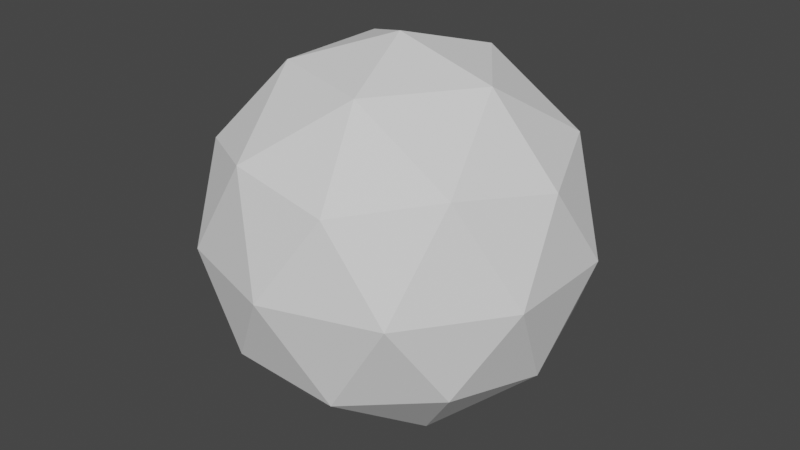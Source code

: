# Source: shatteredAmmoblend.blend  (saved by Blender 3.3.6; exported with 4.5.12 LTS)
import bpy
from mathutils import Matrix  # noqa: F401  (used for matrix-valued properties, if any)

bpy.ops.wm.read_factory_settings(use_empty=True)
scene = bpy.context.scene
scene.name = 'Scene'

# ---- collections
col_collection = bpy.data.collections.new('Collection'); scene.collection.children.link(col_collection)

# ---- world
world_world = bpy.data.worlds.new('World'); scene.world = world_world
world_world.use_nodes = True; world_world.node_tree.nodes.clear()
_N = world_world.node_tree.nodes; _L = world_world.node_tree.links
n0 = _N.new('ShaderNodeOutputWorld'); n0.name = 'World Output'; n0.location = (300, 300)
n1 = _N.new('ShaderNodeBackground'); n1.name = 'Background'; n1.location = (10, 300)
n1.inputs[0].default_value = (0.05088, 0.05088, 0.05088, 1.0)
_L.new(n1.outputs[0], n0.inputs[0])
n0.is_active_output = True
world_world.color = (0.05088, 0.05088, 0.05088)
world_world.use_sun_shadow = False
world_world.sun_shadow_jitter_overblur = 0.0

# ---- meshes
me_icosphere = bpy.data.meshes.new('Icosphere')
me_icosphere.from_pydata([(0.0, 0.0, -1.0), (-0.2764, 0.8506, -0.4472), (-0.1625, 0.5, -0.8507), (-0.5878, 0.809, 0.0), (0.4151, -0.3016, -0.8543), (0.3997, 0.2904, -0.8597), (0.2117, 0.813, -0.5183), (-0.03011, 0.9837, -0.04871), (-0.3093, 0.7805, 0.5178), (0.4136, -0.3128, -0.8507), (0.3942, 0.3191, -0.8507), (0.2292, 0.7846, -0.5514), (-0.0546, 0.9823, 0.0), (-0.2911, 0.809, 0.48), (-0.7014, 0.6527, 0.0), (-0.6613, 0.5827, -0.3851), (-0.6044, 0.5, -0.5775), (-0.3812, 0.1989, -0.8507), (-0.4394, 0.3528, 0.8021), (0.3049, -0.6752, -0.613), (0.09546, -0.4162, -0.8507), (-0.6304, 0.5831, 0.4631), (-0.6735, 0.6302, 0.2823), (-0.6363, 0.5442, -0.5158), (-0.2301, 0.0, -0.9346), (-0.06802, -0.2093, -0.9375)], [], [(12, 3, 13), (6, 1, 7), (10, 2, 11), (4, 0, 5), (20, 9, 19), (1, 3, 12, 7), (2, 1, 6, 11), (0, 2, 10, 5), (11, 6, 7, 12, 13, 8, 18, 19, 9, 4, 5, 10), (19, 18, 21, 22, 14, 15, 23, 16, 17, 24, 25, 20), (8, 21, 18), (2, 17, 16), (3, 15, 14), (3, 14, 22), (3, 22, 21, 8, 13), (1, 23, 15, 3), (2, 16, 23, 1), (0, 24, 17, 2), (0, 25, 24), (0, 4, 9, 20, 25)])
_uv = me_icosphere.uv_layers.new(name='UVMap')
_uv.uv.foreach_set('vector', [0.5994, 0.2362, 0.6818, 0.2362, 0.6403, 0.3081, 0.5541, 0.1575, 0.6364, 0.1575, 0.5959, 0.2276, 0.5048, 0.07873, 0.5909, 0.07873, 0.549, 0.1512, 0.3193, 0.07683, 0.3636, 0.0, 0.4063, 0.07398, 0.1763, 0.07873, 0.2255, 0.07873, 0.1938, 0.1363, 0.6364, 0.1575, 0.6818, 0.2362, 0.5994, 0.2362, 0.5959, 0.2276, 0.5909, 0.07873, 0.6364, 0.1575, 0.5541, 0.1575, 0.549, 0.1512, 0.5455, 0.0, 0.5909, 0.07873, 0.5048, 0.07873, 0.5027, 0.07398, 0.549, 0.1512, 0.5541, 0.1575, 0.5959, 0.2276, 0.5994, 0.2362, 0.6403, 0.3081, 0.6455, 0.3149, 0.6828, 0.3833, 0.1938, 0.1363, 0.2255, 0.07873, 0.2262, 0.07683, 0.4063, 0.07398, 0.5048, 0.07873, 0.1938, 0.1363, 0.6828, 0.3833, 0.7089, 0.3149, 0.7105, 0.2859, 0.7102, 0.2362, 0.7151, 0.1785, 0.7158, 0.1575, 0.72, 0.1449, 0.7366, 0.07873, 0.7472, 0.03446, 0.9281, 0.03296, 0.1763, 0.07873, 0.6455, 0.3149, 0.7089, 0.3149, 0.6828, 0.3833, 0.6818, 0.07873, 0.7366, 0.07873, 0.72, 0.1449, 0.6818, 0.2362, 0.7151, 0.1785, 0.7102, 0.2362, 0.6818, 0.2362, 0.7102, 0.2362, 0.7105, 0.2859, 0.6818, 0.2362, 0.7105, 0.2859, 0.7089, 0.3149, 0.6455, 0.3149, 0.6403, 0.3081, 0.6364, 0.1575, 0.7158, 0.1575, 0.7151, 0.1785, 0.6818, 0.2362, 0.6818, 0.07873, 0.72, 0.1449, 0.7158, 0.1575, 0.6364, 0.1575, 0.7273, 0.0, 0.7472, 0.03446, 0.7366, 0.07873, 0.6818, 0.07873, 0.9091, 0.0, 0.9281, 0.03296, 0.8892, 0.03446, 0.1818, 0.0, 0.2262, 0.07683, 0.2255, 0.07873, 0.1763, 0.07873, 0.1628, 0.03296])
me_icosphere.update()
me_icosphere_001 = bpy.data.meshes.new('Icosphere.001')
me_icosphere_001.from_pydata([(0.7236, -0.5257, -0.4472), (0.9511, -0.309, 0.0), (0.9511, 0.309, 0.0), (0.5878, -0.809, 0.0), (0.2649, -0.8078, -0.5254), (0.003314, -0.9982, 0.005362), (0.2641, -0.809, -0.5238), (0.2884, -0.7303, -0.5769), (0.006011, -0.998, 0.0), (0.9143, 0.1086, 0.29), (0.4047, -0.8335, 0.2629), (0.8463, 0.3851, 0.2095), (0.6492, -0.6201, 0.3215), (-0.04734, -0.9624, 0.1037), (0.09899, -0.9465, 0.1602), (0.7814, -0.4323, 0.3393), (0.9099, -0.08437, 0.3251), (0.7791, 0.5456, 0.0), (0.8541, -0.01062, -0.5077), (0.859, 0.02556, -0.4822), (0.3075, -0.6715, -0.6151), (-0.007838, -0.2377, -0.01871), (0.7061, 0.6106, 0.1094), (0.3057, -0.6728, -0.6146), (0.8586, 0.3971, -0.1819), (0.8414, -0.03816, -0.52), (0.5858, -0.4256, -0.6336)], [], [(0, 1, 3), (24, 17, 2), (8, 6, 3), (4, 0, 3, 6), (19, 24, 2), (23, 20, 7), (26, 0, 4, 7, 20), (23, 7, 4, 6, 8, 5, 13, 21), (5, 14, 13), (3, 1, 15, 12), (1, 16, 15), (3, 12, 10), (8, 3, 10, 14, 5), (2, 11, 9), (1, 2, 9, 16), (13, 14, 10, 12, 15, 16, 9, 11, 22, 21), (1, 18, 19, 2), (2, 17, 22, 11), (0, 25, 18, 1), (0, 26, 25), (21, 22, 17, 24, 19, 18, 25, 26, 20, 23)])
_uv = me_icosphere_001.uv_layers.new(name='UVMap')
_uv.uv.foreach_set('vector', [0.2727, 0.1575, 0.3182, 0.2362, 0.2273, 0.2362, 0.4276, 0.2042, 0.4521, 0.2362, 0.4091, 0.2362, 0.1373, 0.2362, 0.182, 0.1578, 0.2273, 0.2362, 0.1822, 0.1575, 0.2727, 0.1575, 0.2273, 0.2362, 0.182, 0.1578, 0.3674, 0.164, 0.4276, 0.2042, 0.4091, 0.2362, 0.194, 0.1359, 0.1943, 0.1358, 0.189, 0.1451, 0.2517, 0.1211, 0.2727, 0.1575, 0.1822, 0.1575, 0.189, 0.1451, 0.1943, 0.1358, 0.194, 0.1359, 0.189, 0.1451, 0.1822, 0.1575, 0.182, 0.1578, 0.1373, 0.2362, 0.1369, 0.2371, 0.1282, 0.2518, 0.3022, 0.233, 0.1369, 0.2371, 0.1526, 0.2644, 0.1282, 0.2518, 0.2273, 0.2362, 0.3182, 0.2362, 0.2888, 0.287, 0.2551, 0.2843, 0.3182, 0.2362, 0.3512, 0.2934, 0.2888, 0.287, 0.2273, 0.2362, 0.2551, 0.2843, 0.2006, 0.2825, 0.1373, 0.2362, 0.2273, 0.2362, 0.2006, 0.2825, 0.1526, 0.2644, 0.1369, 0.2371, 0.4091, 0.2362, 0.4272, 0.2676, 0.3796, 0.2873, 0.3182, 0.2362, 0.4091, 0.2362, 0.3796, 0.2873, 0.3512, 0.2934, 0.1282, 0.2518, 0.1526, 0.2644, 0.2006, 0.2825, 0.2551, 0.2843, 0.2888, 0.287, 0.3512, 0.2934, 0.3796, 0.2873, 0.4272, 0.2676, 0.4662, 0.2526, 0.3022, 0.233, 0.3182, 0.2362, 0.3621, 0.1602, 0.3674, 0.164, 0.4091, 0.2362, 0.4091, 0.2362, 0.4521, 0.2362, 0.4662, 0.2526, 0.4272, 0.2676, 0.2727, 0.1575, 0.357, 0.1575, 0.3621, 0.1602, 0.3182, 0.2362, 0.2727, 0.1575, 0.2937, 0.1211, 0.357, 0.1575, 0.3022, 0.233, 0.4662, 0.2526, 0.4521, 0.2362, 0.4276, 0.2042, 0.3674, 0.164, 0.3621, 0.1602, 0.357, 0.1575, 0.2937, 0.1211, 0.1943, 0.1358, 0.194, 0.1359])
me_icosphere_001.update()
me_icosphere_002 = bpy.data.meshes.new('Icosphere.002')
me_icosphere_002.from_pydata([(0.2764, -0.8506, 0.4472), (0.8944, 0.0, 0.4472), (0.0, 0.0, 1.0), (0.6882, -0.5, 0.5257), (-0.2629, -0.809, 0.5257), (0.1625, -0.5, 0.8507), (0.5257, 0.0, 0.8507), (-0.4253, -0.309, 0.8507), (-0.2645, -0.808, 0.5255), (-0.4361, -0.3168, 0.8361), (-0.4388, -0.2993, 0.8404), (-0.2037, -0.852, 0.4073), (-0.2638, -0.809, 0.5242), (0.9099, -0.08437, 0.3251), (0.7814, -0.4323, 0.3393), (0.09899, -0.9465, 0.1602), (-0.04734, -0.9624, 0.1037), (0.6492, -0.6201, 0.3215), (0.4047, -0.8335, 0.2629), (0.9143, 0.1086, 0.29), (-0.2303, 0.1673, 0.9191), (0.05314, 0.1636, 0.9511), (0.3865, 0.1916, 0.8507), (0.6003, 0.2296, 0.7015), (0.02787, 0.4175, -0.1294), (0.8559, 0.3461, 0.2209), (-0.4495, 0.1849, 0.8322), (-0.4253, 0.1808, 0.8507), (0.7784, 0.2814, 0.4914)], [], [(0, 3, 5), (8, 4, 7, 9), (21, 20, 2), (27, 7, 2, 20), (10, 9, 7), (7, 5, 2), (7, 4, 5), (4, 0, 5), (5, 6, 2), (5, 3, 6), (3, 1, 6), (25, 28, 1, 19), (12, 4, 8), (12, 11, 4), (15, 0, 4, 11, 16), (17, 3, 0, 18), (17, 14, 3), (13, 1, 3, 14), (15, 18, 0), (13, 19, 1), (27, 26, 10, 7), (24, 16, 11, 12, 8, 9, 10, 26), (16, 24, 25, 19, 13, 14, 17, 18, 15), (6, 23, 22), (6, 22, 21, 2), (1, 28, 23, 6), (26, 27, 20, 21, 22, 23, 28, 25, 24)])
_uv = me_icosphere_002.uv_layers.new(name='UVMap')
_uv.uv.foreach_set('vector', [0.1818, 0.3149, 0.2727, 0.3149, 0.2273, 0.3937, 0.09058, 0.3149, 0.09091, 0.3149, 0.04546, 0.3937, 0.04382, 0.3908, 0.6215, 0.4466, 0.661, 0.4298, 0.6364, 0.4724, 0.7916, 0.3937, 0.8636, 0.3937, 0.8182, 0.4724, 0.7936, 0.4298, 0.8622, 0.3912, 0.8653, 0.3908, 0.8636, 0.3937, 0.04546, 0.3937, 0.1364, 0.3937, 0.09091, 0.4724, 0.04546, 0.3937, 0.09091, 0.3149, 0.1364, 0.3937, 0.09091, 0.3149, 0.1818, 0.3149, 0.1364, 0.3937, 0.2273, 0.3937, 0.3182, 0.3937, 0.2727, 0.4724, 0.2273, 0.3937, 0.2727, 0.3149, 0.3182, 0.3937, 0.2727, 0.3149, 0.3636, 0.3149, 0.3182, 0.3937, 0.4205, 0.2703, 0.4148, 0.3149, 0.3636, 0.3149, 0.3796, 0.2873, 0.09077, 0.3147, 0.09091, 0.3149, 0.09058, 0.3149, 0.09077, 0.3147, 0.1011, 0.2972, 0.09091, 0.3149, 0.1526, 0.2644, 0.1818, 0.3149, 0.09091, 0.3149, 0.1011, 0.2972, 0.1282, 0.2518, 0.2551, 0.2843, 0.2727, 0.3149, 0.1818, 0.3149, 0.2006, 0.2825, 0.2551, 0.2843, 0.2888, 0.287, 0.2727, 0.3149, 0.3512, 0.2934, 0.3636, 0.3149, 0.2727, 0.3149, 0.2888, 0.287, 0.1526, 0.2644, 0.2006, 0.2825, 0.1818, 0.3149, 0.3512, 0.2934, 0.3796, 0.2873, 0.3636, 0.3149, 0.7916, 0.3937, 0.791, 0.3892, 0.8622, 0.3912, 0.8636, 0.3937, 0.4596, 0.2159, 0.1282, 0.2518, 0.1011, 0.2972, 0.09077, 0.3147, 0.09058, 0.3149, 0.8653, 0.3908, 0.8622, 0.3912, 0.791, 0.3892, 0.1282, 0.2518, 0.4596, 0.2159, 0.4205, 0.2703, 0.3796, 0.2873, 0.3512, 0.2934, 0.2888, 0.287, 0.2551, 0.2843, 0.2006, 0.2825, 0.1526, 0.2644, 0.4091, 0.3937, 0.43, 0.3575, 0.4439, 0.3937, 0.4091, 0.3937, 0.4439, 0.3937, 0.4694, 0.4466, 0.4545, 0.4724, 0.3636, 0.3149, 0.4148, 0.3149, 0.43, 0.3575, 0.4091, 0.3937, 0.791, 0.3892, 0.7916, 0.3937, 0.7936, 0.4298, 0.6215, 0.4466, 0.4439, 0.3937, 0.43, 0.3575, 0.4148, 0.3149, 0.4205, 0.2703, 0.4596, 0.2159])
me_icosphere_002.update()
me_icosphere_003 = bpy.data.meshes.new('Icosphere.003')
me_icosphere_003.from_pydata([(0.2764, 0.8506, 0.4472), (0.0, 1.0, 0.0), (-0.2629, 0.809, 0.5257), (0.6882, 0.5, 0.5257), (-0.4253, 0.309, 0.8507), (0.1625, 0.5, 0.8507), (-0.4478, 0.3253, 0.8203), (-0.4518, 0.2898, 0.8304), (-0.0546, 0.9823, 0.0), (-0.2911, 0.809, 0.48), (-0.3093, 0.7805, 0.5178), (-0.03011, 0.9837, -0.04871), (0.5752, 0.8107, 0.01802), (0.5933, 0.792, 0.02893), (0.09902, 0.9281, -0.198), (0.05544, 0.9233, -0.2148), (0.5378, 0.8253, 0.0), (0.8463, 0.3851, 0.2095), (0.7784, 0.2814, 0.4914), (-0.4253, 0.1808, 0.8507), (-0.4495, 0.1849, 0.8322), (0.8559, 0.3461, 0.2209), (0.02787, 0.4175, -0.1294), (0.6003, 0.2296, 0.7015), (0.3865, 0.1916, 0.8507), (0.05314, 0.1636, 0.9511), (-0.2303, 0.1673, 0.9191)], [], [(11, 8, 1), (6, 7, 4), (0, 2, 5), (18, 3, 23), (24, 5, 25), (23, 3, 5, 24), (3, 0, 5), (5, 2, 4), (17, 13, 3), (12, 0, 3, 13), (1, 2, 0), (9, 10, 2), (16, 1, 0, 12), (16, 14, 1), (1, 8, 9, 2), (14, 15, 11, 1), (2, 10, 6, 4), (22, 15, 14, 16, 12, 13, 17, 21), (15, 22, 20, 7, 6, 10, 9, 8, 11), (4, 7, 20, 19), (5, 4, 26, 25), (4, 19, 26), (17, 3, 18, 21), (22, 21, 18, 23, 24, 25, 26, 19, 20)])
_uv = me_icosphere_003.uv_layers.new(name='UVMap')
_uv.uv.foreach_set('vector', [0.5959, 0.2276, 0.5994, 0.2362, 0.5909, 0.2362, 0.7693, 0.3877, 0.7756, 0.3888, 0.7727, 0.3937, 0.5455, 0.3149, 0.6364, 0.3149, 0.5909, 0.3937, 0.4148, 0.3149, 0.4545, 0.3149, 0.43, 0.3575, 0.4439, 0.3937, 0.5, 0.3937, 0.4694, 0.4466, 0.43, 0.3575, 0.4545, 0.3149, 0.5, 0.3937, 0.4439, 0.3937, 0.4545, 0.3149, 0.5455, 0.3149, 0.5, 0.3937, 0.5909, 0.3937, 0.6364, 0.3149, 0.6818, 0.3937, 0.4272, 0.2676, 0.4975, 0.2405, 0.4545, 0.3149, 0.5018, 0.2394, 0.5455, 0.3149, 0.4545, 0.3149, 0.4975, 0.2405, 0.5909, 0.2362, 0.6364, 0.3149, 0.5455, 0.3149, 0.6403, 0.3081, 0.6455, 0.3149, 0.6364, 0.3149, 0.5077, 0.2362, 0.5909, 0.2362, 0.5455, 0.3149, 0.5018, 0.2394, 0.5077, 0.2362, 0.5738, 0.2065, 0.5909, 0.2362, 0.5909, 0.2362, 0.5994, 0.2362, 0.6403, 0.3081, 0.6364, 0.3149, 0.5738, 0.2065, 0.5811, 0.2028, 0.5959, 0.2276, 0.5909, 0.2362, 0.6364, 0.3149, 0.6455, 0.3149, 0.6852, 0.3877, 0.6818, 0.3937, 0.4596, 0.2159, 0.5811, 0.2028, 0.5738, 0.2065, 0.5077, 0.2362, 0.5018, 0.2394, 0.4975, 0.2405, 0.4272, 0.2676, 0.4205, 0.2703, 0.5811, 0.2028, 0.4596, 0.2159, 0.791, 0.3892, 0.7756, 0.3888, 0.6852, 0.3877, 0.6455, 0.3149, 0.6403, 0.3081, 0.5994, 0.2362, 0.5959, 0.2276, 0.7727, 0.3937, 0.7756, 0.3888, 0.791, 0.3892, 0.7916, 0.3937, 0.5909, 0.3937, 0.6818, 0.3937, 0.661, 0.4298, 0.6215, 0.4466, 0.7727, 0.3937, 0.7916, 0.3937, 0.7936, 0.4298, 0.4272, 0.2676, 0.4545, 0.3149, 0.4148, 0.3149, 0.4205, 0.2703, 0.4596, 0.2159, 0.4205, 0.2703, 0.4148, 0.3149, 0.43, 0.3575, 0.4439, 0.3937, 0.6215, 0.4466, 0.7936, 0.4298, 0.7916, 0.3937, 0.791, 0.3892])
me_icosphere_003.update()
me_icosphere_004 = bpy.data.meshes.new('Icosphere.004')
me_icosphere_004.from_pydata([(0.7236, 0.5257, -0.4472), (0.4253, -0.309, -0.8507), (0.8506, 0.0, -0.5257), (0.4253, 0.309, -0.8507), (0.2629, 0.809, -0.5257), (0.5878, 0.809, 0.0), (0.3942, 0.3191, -0.8507), (0.2292, 0.7846, -0.5514), (0.4136, -0.3128, -0.8507), (0.2117, 0.813, -0.5183), (0.3997, 0.2904, -0.8597), (0.4151, -0.3016, -0.8543), (0.5378, 0.8253, 0.0), (0.05544, 0.9233, -0.2148), (0.09902, 0.9281, -0.198), (0.5933, 0.792, 0.02893), (0.5752, 0.8107, 0.01802), (0.5858, -0.4256, -0.6336), (0.8414, -0.03816, -0.52), (0.8586, 0.3971, -0.1819), (0.3057, -0.6728, -0.6146), (0.7061, 0.6106, 0.1094), (-0.007838, -0.2377, -0.01871), (0.3075, -0.6715, -0.6151), (0.8541, -0.01062, -0.5077), (0.859, 0.02556, -0.4822), (0.7791, 0.5456, 0.0)], [], [(11, 1, 8), (17, 1, 2, 18), (10, 6, 3), (18, 2, 24), (0, 4, 5), (24, 2, 25), (3, 4, 0), (7, 9, 4), (2, 3, 0), (2, 1, 3), (3, 6, 7, 4), (1, 11, 10, 3), (4, 9, 13, 14), (5, 4, 14, 12), (26, 5, 15, 21), (5, 16, 15), (5, 12, 16), (22, 21, 15, 16, 12, 14, 13), (8, 20, 22, 13, 9, 7, 6, 10, 11), (8, 1, 23, 20), (0, 5, 26, 19), (2, 0, 19, 25), (1, 17, 23), (21, 22, 20, 23, 17, 18, 24, 25, 19, 26)])
_uv = me_icosphere_004.uv_layers.new(name='UVMap')
_uv.uv.foreach_set('vector', [0.2262, 0.07683, 0.2273, 0.07873, 0.2255, 0.07873, 0.2937, 0.1211, 0.3182, 0.07873, 0.3636, 0.1575, 0.357, 0.1575, 0.5027, 0.07398, 0.5048, 0.07873, 0.5, 0.07873, 0.357, 0.1575, 0.3636, 0.1575, 0.3621, 0.1602, 0.4545, 0.1575, 0.5455, 0.1575, 0.5, 0.2362, 0.3621, 0.1602, 0.3636, 0.1575, 0.3674, 0.164, 0.5, 0.07873, 0.5455, 0.1575, 0.4545, 0.1575, 0.549, 0.1512, 0.5541, 0.1575, 0.5455, 0.1575, 0.3636, 0.1575, 0.4091, 0.07873, 0.4545, 0.1575, 0.3636, 0.1575, 0.3182, 0.07873, 0.4091, 0.07873, 0.5, 0.07873, 0.5048, 0.07873, 0.549, 0.1512, 0.5455, 0.1575, 0.3182, 0.07873, 0.3193, 0.07683, 0.4063, 0.07398, 0.4091, 0.07873, 0.5455, 0.1575, 0.5541, 0.1575, 0.5811, 0.2028, 0.5738, 0.2065, 0.5, 0.2362, 0.5455, 0.1575, 0.5738, 0.2065, 0.5077, 0.2362, 0.4521, 0.2362, 0.5, 0.2362, 0.4975, 0.2405, 0.4662, 0.2526, 0.5, 0.2362, 0.5018, 0.2394, 0.4975, 0.2405, 0.5, 0.2362, 0.5077, 0.2362, 0.5018, 0.2394, 0.3022, 0.233, 0.4662, 0.2526, 0.4975, 0.2405, 0.5018, 0.2394, 0.5077, 0.2362, 0.5738, 0.2065, 0.5811, 0.2028, 0.2255, 0.07873, 0.194, 0.1359, 0.3022, 0.233, 0.5811, 0.2028, 0.5541, 0.1575, 0.549, 0.1512, 0.5048, 0.07873, 0.4063, 0.07398, 0.2262, 0.07683, 0.2255, 0.07873, 0.2273, 0.07873, 0.1943, 0.1358, 0.194, 0.1359, 0.4545, 0.1575, 0.5, 0.2362, 0.4521, 0.2362, 0.4276, 0.2042, 0.3636, 0.1575, 0.4545, 0.1575, 0.4276, 0.2042, 0.3674, 0.164, 0.2273, 0.07873, 0.2517, 0.1211, 0.1943, 0.1358, 0.4662, 0.2526, 0.3022, 0.233, 0.194, 0.1359, 0.1943, 0.1358, 0.2937, 0.1211, 0.357, 0.1575, 0.3621, 0.1602, 0.3674, 0.164, 0.4276, 0.2042, 0.4521, 0.2362])
me_icosphere_004.update()
me_icosphere_005 = bpy.data.meshes.new('Icosphere.005')
me_icosphere_005.from_pydata([(-0.8944, 0.0, -0.4472), (-0.7236, 0.5257, 0.4472), (-0.5257, 0.0, -0.8507), (-0.6882, 0.5, -0.5257), (-0.9511, -0.309, 0.0), (-0.9511, 0.309, 0.0), (-0.8506, 0.0, 0.5257), (-0.4518, 0.2898, 0.8304), (-0.4478, 0.3253, 0.8203), (-0.2301, 0.0, -0.9346), (-0.6363, 0.5442, -0.5158), (-0.6735, 0.6302, 0.2823), (-0.6304, 0.5831, 0.4631), (-0.4394, 0.3528, 0.8021), (-0.3812, 0.1989, -0.8507), (-0.6044, 0.5, -0.5775), (-0.6613, 0.5827, -0.3851), (-0.7014, 0.6527, 0.0), (-0.7884, -0.5329, 0.0), (-0.7144, -0.4809, -0.4732), (-0.6683, -0.4388, -0.5655), (-0.3963, -0.1782, -0.8507), (-0.4422, -0.1442, 0.8378), (-0.2237, 0.05483, 0.392), (-0.2237, -0.008261, -0.9347), (-0.5283, -0.2342, 0.772), (-0.7391, -0.4616, 0.4568), (-0.7622, -0.4889, 0.3713), (-0.7008, -0.4694, -0.5209)], [], [(24, 21, 2, 9), (9, 2, 14), (10, 3, 16), (0, 4, 5), (12, 1, 8, 13), (5, 6, 1), (5, 4, 6), (17, 5, 1, 11), (16, 3, 5, 17), (3, 0, 5), (15, 3, 10), (14, 2, 3, 15), (2, 0, 3), (11, 1, 12), (1, 6, 7, 8), (23, 13, 8, 7, 22), (13, 23, 24, 9, 14, 15, 10, 16, 17, 11, 12), (22, 25, 26, 27, 18, 19, 28, 20, 21, 24, 23), (2, 21, 20), (4, 19, 18), (7, 6, 25, 22), (6, 26, 25), (4, 27, 26, 6), (4, 18, 27), (0, 28, 19, 4), (2, 20, 28, 0)])
_uv = me_icosphere_005.uv_layers.new(name='UVMap')
_uv.uv.foreach_set('vector', [0.8907, 0.0344, 0.896, 0.07873, 0.8636, 0.07873, 0.8892, 0.03446, 0.7472, 0.03446, 0.7727, 0.07873, 0.7366, 0.07873, 0.7158, 0.1575, 0.7273, 0.1575, 0.7151, 0.1785, 0.8182, 0.1575, 0.8636, 0.2362, 0.7727, 0.2362, 0.7089, 0.3149, 0.7273, 0.3149, 0.6852, 0.3877, 0.6828, 0.3833, 0.7727, 0.2362, 0.8182, 0.3149, 0.7273, 0.3149, 0.7727, 0.2362, 0.8636, 0.2362, 0.8182, 0.3149, 0.7102, 0.2362, 0.7727, 0.2362, 0.7273, 0.3149, 0.7105, 0.2859, 0.7151, 0.1785, 0.7273, 0.1575, 0.7727, 0.2362, 0.7102, 0.2362, 0.7273, 0.1575, 0.8182, 0.1575, 0.7727, 0.2362, 0.72, 0.1449, 0.7273, 0.1575, 0.7158, 0.1575, 0.7366, 0.07873, 0.7727, 0.07873, 0.7273, 0.1575, 0.72, 0.1449, 0.7727, 0.07873, 0.8182, 0.1575, 0.7273, 0.1575, 0.7105, 0.2859, 0.7273, 0.3149, 0.7089, 0.3149, 0.7273, 0.3149, 0.8182, 0.3149, 0.7756, 0.3888, 0.7693, 0.3877, 0.5411, 0.3117, 0.6828, 0.3833, 0.6852, 0.3877, 0.7756, 0.3888, 0.8394, 0.3905, 0.6828, 0.3833, 0.5411, 0.3117, 0.7543, 0.0344, 0.7472, 0.03446, 0.7366, 0.07873, 0.72, 0.1449, 0.7158, 0.1575, 0.7151, 0.1785, 0.7102, 0.2362, 0.7105, 0.2859, 0.7089, 0.3149, 0.8394, 0.3905, 0.8526, 0.3746, 0.898, 0.3149, 0.9014, 0.3016, 0.9044, 0.2362, 0.9046, 0.1653, 0.9035, 0.1575, 0.9035, 0.1478, 0.896, 0.07873, 0.8907, 0.0344, 0.5411, 0.3117, 0.8636, 0.07873, 0.896, 0.07873, 0.9035, 0.1478, 0.8636, 0.2362, 0.9046, 0.1653, 0.9044, 0.2362, 0.7756, 0.3888, 0.8182, 0.3149, 0.8526, 0.3746, 0.8394, 0.3905, 0.8182, 0.3149, 0.898, 0.3149, 0.8526, 0.3746, 0.8636, 0.2362, 0.9014, 0.3016, 0.898, 0.3149, 0.8182, 0.3149, 0.8636, 0.2362, 0.9044, 0.2362, 0.9014, 0.3016, 0.8182, 0.1575, 0.9035, 0.1575, 0.9046, 0.1653, 0.8636, 0.2362, 0.8636, 0.07873, 0.9035, 0.1478, 0.9035, 0.1575, 0.8182, 0.1575])
me_icosphere_005.update()
me_icosphere_006 = bpy.data.meshes.new('Icosphere.006')
me_icosphere_006.from_pydata([(-0.2764, -0.8506, -0.4472), (-0.7236, -0.5257, 0.4472), (-0.1625, -0.5, -0.8507), (0.2629, -0.809, -0.5257), (-0.6882, -0.5, -0.5257), (0.0, -1.0, 0.0), (-0.5878, -0.809, 0.0), (-0.2638, -0.809, 0.5242), (0.006011, -0.998, 0.0), (0.2884, -0.7303, -0.5769), (0.2641, -0.809, -0.5238), (-0.2037, -0.852, 0.4073), (-0.4388, -0.2993, 0.8404), (0.003314, -0.9982, 0.005362), (0.2649, -0.8078, -0.5254), (-0.4361, -0.3168, 0.8361), (-0.2645, -0.808, 0.5255), (-0.06802, -0.2093, -0.9375), (0.09546, -0.4162, -0.8507), (0.3049, -0.6752, -0.613), (-0.7008, -0.4694, -0.5209), (-0.7622, -0.4889, 0.3713), (-0.7391, -0.4616, 0.4568), (-0.5283, -0.2342, 0.772), (-0.2237, -0.008261, -0.9347), (-0.2237, 0.05483, 0.392), (-0.4422, -0.1442, 0.8378), (-0.3963, -0.1782, -0.8507), (-0.6683, -0.4388, -0.5655), (-0.7144, -0.4809, -0.4732), (-0.7884, -0.5329, 0.0)], [], [(0, 3, 5), (20, 4, 29), (0, 5, 6), (26, 23, 12), (21, 1, 22), (30, 6, 1, 21), (29, 4, 6, 30), (4, 0, 6), (28, 4, 20), (27, 2, 4, 28), (2, 0, 4), (2, 3, 0), (9, 14, 3), (5, 3, 10, 8), (6, 5, 11, 7), (5, 13, 11), (5, 8, 13), (3, 14, 10), (17, 18, 2), (22, 1, 15, 12, 23), (1, 16, 15), (6, 7, 16, 1), (2, 18, 19, 9, 3), (25, 19, 18, 17, 24), (19, 25, 26, 12, 15, 16, 7, 11, 13, 8, 10, 14, 9), (17, 2, 27, 24), (25, 24, 27, 28, 20, 29, 30, 21, 22, 23, 26)])
_uv = me_icosphere_006.uv_layers.new(name='UVMap')
_uv.uv.foreach_set('vector', [0.09091, 0.1575, 0.1818, 0.1575, 0.1364, 0.2362, 0.9035, 0.1575, 0.9091, 0.1575, 0.9046, 0.1653, 0.09091, 0.1575, 0.1364, 0.2362, 0.04546, 0.2362, 0.8394, 0.3905, 0.8526, 0.3746, 0.8622, 0.3912, 0.9014, 0.3016, 0.9091, 0.3149, 0.898, 0.3149, 0.9044, 0.2362, 0.9545, 0.2362, 0.9091, 0.3149, 0.9014, 0.3016, 0.9046, 0.1653, 0.9091, 0.1575, 0.9545, 0.2362, 0.9044, 0.2362, 0.9091, 0.1575, 1.0, 0.1575, 0.9545, 0.2362, 0.9035, 0.1478, 0.9091, 0.1575, 0.9035, 0.1575, 0.896, 0.07873, 0.9545, 0.07873, 0.9091, 0.1575, 0.9035, 0.1478, 0.9545, 0.07873, 1.0, 0.1575, 0.9091, 0.1575, 0.1364, 0.07873, 0.1818, 0.1575, 0.09091, 0.1575, 0.189, 0.1451, 0.1822, 0.1575, 0.1818, 0.1575, 0.1364, 0.2362, 0.1818, 0.1575, 0.182, 0.1578, 0.1373, 0.2362, 0.04546, 0.2362, 0.1364, 0.2362, 0.1011, 0.2972, 0.09077, 0.3147, 0.1364, 0.2362, 0.1369, 0.2371, 0.1011, 0.2972, 0.1364, 0.2362, 0.1373, 0.2362, 0.1369, 0.2371, 0.1818, 0.1575, 0.1822, 0.1575, 0.182, 0.1578, 0.1628, 0.03296, 0.1763, 0.07873, 0.1364, 0.07873, 0.898, 0.3149, 0.9091, 0.3149, 0.8653, 0.3908, 0.8622, 0.3912, 0.8526, 0.3746, 0.0, 0.3149, 0.09058, 0.3149, 0.04382, 0.3908, 0.04546, 0.2362, 0.09077, 0.3147, 0.09058, 0.3149, 0.0, 0.3149, 0.1364, 0.07873, 0.1763, 0.07873, 0.1938, 0.1363, 0.189, 0.1451, 0.1818, 0.1575, 0.5411, 0.3117, 0.1938, 0.1363, 0.1763, 0.07873, 0.9281, 0.03296, 0.7543, 0.0344, 0.1938, 0.1363, 0.5411, 0.3117, 0.8394, 0.3905, 0.8622, 0.3912, 0.8653, 0.3908, 0.09058, 0.3149, 0.09077, 0.3147, 0.1011, 0.2972, 0.1369, 0.2371, 0.1373, 0.2362, 0.182, 0.1578, 0.1822, 0.1575, 0.189, 0.1451, 0.9281, 0.03296, 0.9545, 0.07873, 0.896, 0.07873, 0.8907, 0.0344, 0.5411, 0.3117, 0.8907, 0.0344, 0.896, 0.07873, 0.9035, 0.1478, 0.9035, 0.1575, 0.9046, 0.1653, 0.9044, 0.2362, 0.9014, 0.3016, 0.898, 0.3149, 0.8526, 0.3746, 0.8394, 0.3905])
me_icosphere_006.update()

# ---- objects
ob_icosphere = bpy.data.objects.new('Icosphere', me_icosphere)
ob_icosphere_001 = bpy.data.objects.new('Icosphere.001', me_icosphere_001)
ob_icosphere_002 = bpy.data.objects.new('Icosphere.002', me_icosphere_002)
ob_icosphere_003 = bpy.data.objects.new('Icosphere.003', me_icosphere_003)
ob_icosphere_004 = bpy.data.objects.new('Icosphere.004', me_icosphere_004)
ob_icosphere_005 = bpy.data.objects.new('Icosphere.005', me_icosphere_005)
ob_icosphere_006 = bpy.data.objects.new('Icosphere.006', me_icosphere_006)

# ---- transforms, parenting, visibility, modifiers, constraints
ob_icosphere.location = (0.0, 0.0, 0.0)
ob_icosphere_001.location = (0.0, 0.0, 0.0)
ob_icosphere_002.location = (0.0, 0.0, 0.0)
ob_icosphere_003.location = (0.0, 0.0, 0.0)
ob_icosphere_004.location = (0.0, 0.0, 0.0)
ob_icosphere_005.location = (0.0, 0.0, 0.0)
ob_icosphere_006.location = (0.0, 0.0, 0.0)

# ---- collection membership
col_collection.objects.link(ob_icosphere)
col_collection.objects.link(ob_icosphere_001)
col_collection.objects.link(ob_icosphere_002)
col_collection.objects.link(ob_icosphere_003)
col_collection.objects.link(ob_icosphere_004)
col_collection.objects.link(ob_icosphere_005)
col_collection.objects.link(ob_icosphere_006)

# ---- scene / render settings (as saved in the file)
scene.frame_start = 1; scene.frame_end = 250; scene.frame_set(4)
scene.render.engine = 'BLENDER_EEVEE_NEXT'
scene.cycles.sampling_pattern = 'TABULATED_SOBOL'
scene.cycles.use_light_tree = False
scene.view_settings.view_transform = 'Filmic'
bpy.context.view_layer.update()

# ---- added for rendering (the .blend has no active camera and no usable light): camera, sun
cam_auto = bpy.data.cameras.new('AutoCamera')
cam_auto.lens = 50.0
cam_auto.sensor_width = 36.0
cam_auto.clip_end = 1000.0
ob_auto_camera = bpy.data.objects.new('AutoCamera', cam_auto)
scene.collection.objects.link(ob_auto_camera)
ob_auto_camera.location = (3.15365, -3.78438, 2.52292)
ob_auto_camera.rotation_euler = (1.09748, -7.21219e-08, 0.694738)
scene.camera = ob_auto_camera
light_auto_sun = bpy.data.lights.new('AutoSun', 'SUN')
light_auto_sun.energy = 3.0
light_auto_sun.angle = 0.0523599
ob_auto_sun = bpy.data.objects.new('AutoSun', light_auto_sun)
scene.collection.objects.link(ob_auto_sun)
ob_auto_sun.rotation_euler = (0.872665, 0.174533, 0.523599)
bpy.context.view_layer.update()
